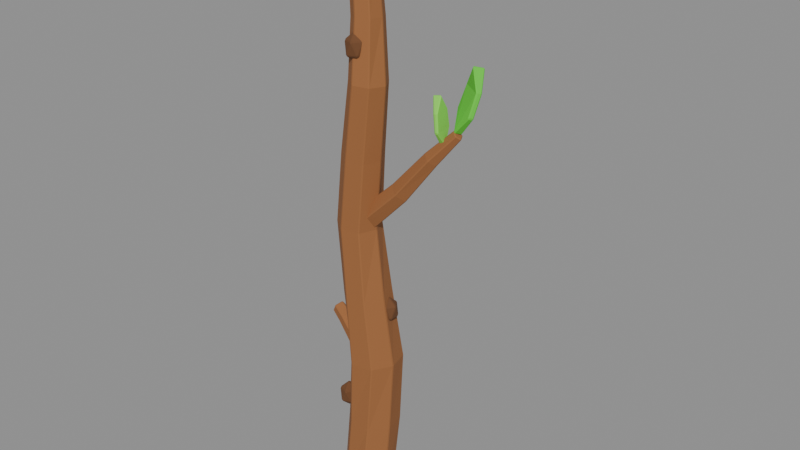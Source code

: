 # Source: myw_stick.blend  (saved by Blender 5.3.31; exported with 4.5.12 LTS)
import bpy
from mathutils import Matrix  # noqa: F401  (used for matrix-valued properties, if any)

bpy.ops.wm.read_factory_settings(use_empty=True)
scene = bpy.context.scene
scene.name = 'Scene'

# ---- collections
col_myw_stick = bpy.data.collections.new('MYW_Stick'); scene.collection.children.link(col_myw_stick)

# ---- materials (node trees are filled in below, after node groups)
mat_myw_wood = bpy.data.materials.new('MYW_Wood')
mat_myw_wood.diffuse_color = (0.3231, 0.1248, 0.03955, 1.0)
mat_myw_woodlight = bpy.data.materials.new('MYW_WoodLight')
mat_myw_woodlight.diffuse_color = (0.6445, 0.3231, 0.1221, 1.0)
mat_myw_bark = bpy.data.materials.new('MYW_Bark')
mat_myw_bark.diffuse_color = (0.147, 0.05781, 0.01938, 1.0)
mat_myw_leaf = bpy.data.materials.new('MYW_Leaf')
mat_myw_leaf.diffuse_color = (0.107, 0.6308, 0.03434, 1.0)
mat_myw_leaf2 = bpy.data.materials.new('MYW_Leaf2')
mat_myw_leaf2.diffuse_color = (0.2384, 0.7454, 0.07227, 1.0)

# ---- material node trees
mat_myw_wood.use_nodes = True; mat_myw_wood.node_tree.nodes.clear()
_N = mat_myw_wood.node_tree.nodes; _L = mat_myw_wood.node_tree.links
n0 = _N.new('ShaderNodeBsdfPrincipled'); n0.name = 'Principled BSDF'; n0.location = (-200, 100)
n0.inputs[0].default_value = (0.3231, 0.1248, 0.03955, 1.0)
n0.inputs[2].default_value = 0.9
n0.inputs[10].default_value = 0.005
n1 = _N.new('ShaderNodeOutputMaterial'); n1.name = 'Material Output'; n1.location = (200, 100)
_L.new(n0.outputs[0], n1.inputs[0])
n1.is_active_output = True
mat_myw_woodlight.use_nodes = True; mat_myw_woodlight.node_tree.nodes.clear()
_N = mat_myw_woodlight.node_tree.nodes; _L = mat_myw_woodlight.node_tree.links
n0 = _N.new('ShaderNodeBsdfPrincipled'); n0.name = 'Principled BSDF'; n0.location = (-200, 100)
n0.inputs[0].default_value = (0.6445, 0.3231, 0.1221, 1.0)
n0.inputs[2].default_value = 0.9
n0.inputs[10].default_value = 0.005
n1 = _N.new('ShaderNodeOutputMaterial'); n1.name = 'Material Output'; n1.location = (200, 100)
_L.new(n0.outputs[0], n1.inputs[0])
n1.is_active_output = True
mat_myw_bark.use_nodes = True; mat_myw_bark.node_tree.nodes.clear()
_N = mat_myw_bark.node_tree.nodes; _L = mat_myw_bark.node_tree.links
n0 = _N.new('ShaderNodeBsdfPrincipled'); n0.name = 'Principled BSDF'; n0.location = (-200, 100)
n0.inputs[0].default_value = (0.147, 0.05781, 0.01938, 1.0)
n0.inputs[2].default_value = 0.9
n0.inputs[10].default_value = 0.005
n1 = _N.new('ShaderNodeOutputMaterial'); n1.name = 'Material Output'; n1.location = (200, 100)
_L.new(n0.outputs[0], n1.inputs[0])
n1.is_active_output = True
mat_myw_leaf.use_nodes = True; mat_myw_leaf.node_tree.nodes.clear()
_N = mat_myw_leaf.node_tree.nodes; _L = mat_myw_leaf.node_tree.links
n0 = _N.new('ShaderNodeBsdfPrincipled'); n0.name = 'Principled BSDF'; n0.location = (-200, 100)
n0.inputs[0].default_value = (0.107, 0.6308, 0.03434, 1.0)
n0.inputs[2].default_value = 0.9
n0.inputs[10].default_value = 0.005
n1 = _N.new('ShaderNodeOutputMaterial'); n1.name = 'Material Output'; n1.location = (200, 100)
_L.new(n0.outputs[0], n1.inputs[0])
n1.is_active_output = True
mat_myw_leaf2.use_nodes = True; mat_myw_leaf2.node_tree.nodes.clear()
_N = mat_myw_leaf2.node_tree.nodes; _L = mat_myw_leaf2.node_tree.links
n0 = _N.new('ShaderNodeBsdfPrincipled'); n0.name = 'Principled BSDF'; n0.location = (-200, 100)
n0.inputs[0].default_value = (0.2384, 0.7454, 0.07227, 1.0)
n0.inputs[2].default_value = 0.9
n0.inputs[10].default_value = 0.005
n1 = _N.new('ShaderNodeOutputMaterial'); n1.name = 'Material Output'; n1.location = (200, 100)
_L.new(n0.outputs[0], n1.inputs[0])
n1.is_active_output = True

# ---- meshes
me_stick = bpy.data.meshes.new('Stick')
me_stick.from_pydata([(0.0, 0.1658, 0.006316), (-0.1261, 0.101, 0.01617), (-0.1689, -0.03837, 0.02211), (-0.06919, -0.1439, 0.01781), (0.07397, -0.154, 0.008491), (0.1623, -0.03735, 1.254e-05), (0.1244, 0.09923, -0.0004991), (0.02176, 0.1749, 0.4468), (-0.09511, 0.1002, 0.4549), (-0.1271, -0.03409, 0.4597), (-0.03012, -0.1328, 0.4565), (0.1043, -0.1267, 0.4489), (0.1905, -0.01852, 0.4417), (0.1592, 0.124, 0.4403), (0.03488, 0.1708, 0.9012), (-0.07915, 0.1035, 0.8966), (-0.1043, -0.03185, 0.8943), (-0.008078, -0.1398, 0.8963), (0.1343, -0.118, 0.9013), (0.2064, 0.0003778, 0.905), (0.1721, 0.1391, 0.9054), (-0.02089, 0.1389, 1.351), (-0.1358, 0.07899, 1.338), (-0.1348, -0.05293, 1.335), (-0.04175, -0.1361, 1.343), (0.07963, -0.1174, 1.355), (0.1449, -0.01117, 1.364), (0.106, 0.1146, 1.363), (-0.06657, 0.1311, 1.801), (-0.166, 0.06453, 1.801), (-0.1701, -0.05877, 1.799), (-0.07386, -0.1333, 1.799), (0.04516, -0.1123, 1.799), (0.09139, -0.003206, 1.8), (0.04439, 0.1007, 1.801), (-0.03065, 0.1106, 2.257), (-0.1208, 0.04426, 2.265), (-0.1138, -0.06917, 2.261), (-0.02485, -0.1341, 2.249), (0.08411, -0.1104, 2.237), (0.1283, -0.006221, 2.236), (0.07576, 0.091, 2.245), (0.02466, 0.0844, 2.7), (-0.04993, 0.01316, 2.705), (-0.03586, -0.08545, 2.705), (0.0428, -0.1449, 2.702), (0.1385, -0.1146, 2.697), (0.1805, -0.02093, 2.694), (0.1267, 0.06807, 2.695), (0.006849, 0.09071, 3.041), (-0.06083, 0.03319, 3.039), (-0.03917, -0.05178, 3.047), (0.03028, -0.09818, 3.056), (0.114, -0.07163, 3.061), (0.134, 0.01246, 3.057), (0.09179, 0.08534, 3.048), (-0.02251, 0.06713, 3.425), (-0.0584, 0.03517, 3.423), (-0.05039, -0.01238, 3.426), (-0.005879, -0.03404, 3.433), (0.04057, -0.01768, 3.437), (0.0483, 0.03087, 3.435), (0.02433, 0.07188, 3.43), (0.0, 0.1658, -0.003684), (-0.1261, 0.101, 0.006165), (-0.1689, -0.03837, 0.01211), (-0.06919, -0.1439, 0.00781), (0.07397, -0.154, -0.001509), (0.1623, -0.03735, -0.009987), (0.1244, 0.09923, -0.0105), (-0.08324, 0.04289, 3.389), (-0.03077, 0.09292, 3.392), (-0.07106, -0.03191, 3.395), (-0.004162, -0.06565, 3.404), (0.06671, -0.0386, 3.411), (0.08099, 0.03497, 3.408), (0.04141, 0.09688, 3.4), (0.02657, -0.07556, 1.85), (0.07266, -0.01891, 1.799), (0.0456, 0.06281, 1.819), (-0.01773, 0.06011, 1.883), (-0.03071, -0.02892, 1.903), (0.256, -0.04452, 2.08), (0.2986, 0.003947, 2.038), (0.2722, 0.07209, 2.056), (0.216, 0.07093, 2.106), (0.2053, -0.004685, 2.122), (0.4575, -0.01243, 2.33), (0.4897, 0.02946, 2.298), (0.4661, 0.08211, 2.312), (0.4224, 0.07636, 2.349), (0.4155, 0.01915, 2.361), (0.6065, 0.03765, 2.5), (0.6263, 0.06427, 2.478), (0.6091, 0.09954, 2.487), (0.5804, 0.09363, 2.513), (0.579, 0.05536, 2.521), (-0.03773, 0.06136, 0.95), (-0.08067, 0.02392, 0.9091), (-0.08063, -0.04138, 0.9242), (-0.03735, -0.05117, 0.9764), (-0.007759, 0.01158, 0.9961), (-0.1901, 0.07558, 1.08), (-0.2237, 0.05084, 1.042), (-0.2256, -0.006156, 1.056), (-0.1913, -0.01583, 1.105), (-0.168, 0.03965, 1.121), (-0.2685, 0.0962, 1.12), (-0.2942, 0.06738, 1.083), (-0.2998, 0.01792, 1.097), (-0.2777, 0.01274, 1.143), (-0.2572, 0.05951, 1.161), (-0.1061, -0.05717, 0.509), (-0.05909, -0.09135, 0.5593), (-0.1241, -0.1125, 0.5593), (-0.1643, -0.05717, 0.5593), (-0.1241, -0.001883, 0.5593), (-0.05909, -0.023, 0.5593), (-0.08816, -0.1125, 0.6407), (-0.1532, -0.09135, 0.6407), (-0.1532, -0.023, 0.6407), (-0.08816, -0.001883, 0.6407), (-0.04799, -0.05717, 0.6407), (-0.1061, -0.05717, 0.691), (0.1271, 0.05374, 1.159), (0.1741, 0.01957, 1.209), (0.1091, -0.001552, 1.209), (0.06897, 0.05374, 1.209), (0.1091, 0.109, 1.209), (0.1741, 0.08791, 1.209), (0.1451, -0.001552, 1.291), (0.08007, 0.01957, 1.291), (0.08007, 0.08791, 1.291), (0.1451, 0.109, 1.291), (0.1852, 0.05374, 1.291), (0.1271, 0.05374, 1.341), (-0.1025, 0.05165, 1.959), (-0.05545, 0.01748, 2.009), (-0.1204, -0.003638, 2.009), (-0.1606, 0.05165, 2.009), (-0.1204, 0.1069, 2.009), (-0.05545, 0.08583, 2.009), (-0.08452, -0.003638, 2.091), (-0.1495, 0.01748, 2.091), (-0.1495, 0.08583, 2.091), (-0.08452, 0.1069, 2.091), (-0.04435, 0.05165, 2.091), (-0.1025, 0.05165, 2.141), (0.02968, -0.09142, 2.809), (0.07672, -0.1256, 2.859), (0.01172, -0.1467, 2.859), (-0.02846, -0.09142, 2.859), (0.01172, -0.03613, 2.859), (0.07672, -0.05725, 2.859), (0.04765, -0.1467, 2.941), (-0.01735, -0.1256, 2.941), (-0.01735, -0.05725, 2.941), (0.04765, -0.03613, 2.941), (0.08782, -0.09142, 2.941), (0.02968, -0.09142, 2.991)], [], [(63, 64, 8, 7), (64, 65, 9, 8), (65, 66, 10, 9), (66, 67, 11, 10), (67, 68, 12, 11), (68, 69, 13, 12), (69, 63, 7, 13), (7, 8, 15, 14), (8, 9, 16, 15), (9, 10, 17, 16), (10, 11, 18, 17), (11, 12, 19, 18), (12, 13, 20, 19), (13, 7, 14, 20), (14, 15, 22, 21), (15, 16, 23, 22), (16, 17, 24, 23), (17, 18, 25, 24), (18, 19, 26, 25), (19, 20, 27, 26), (20, 14, 21, 27), (21, 22, 29, 28), (22, 23, 30, 29), (23, 24, 31, 30), (24, 25, 32, 31), (25, 26, 33, 32), (26, 27, 34, 33), (27, 21, 28, 34), (28, 29, 36, 35), (29, 30, 37, 36), (30, 31, 38, 37), (31, 32, 39, 38), (32, 33, 40, 39), (33, 34, 41, 40), (34, 28, 35, 41), (35, 36, 43, 42), (36, 37, 44, 43), (37, 38, 45, 44), (38, 39, 46, 45), (39, 40, 47, 46), (40, 41, 48, 47), (41, 35, 42, 48), (42, 43, 50, 49), (43, 44, 51, 50), (44, 45, 52, 51), (45, 46, 53, 52), (46, 47, 54, 53), (47, 48, 55, 54), (48, 42, 49, 55), (49, 50, 70, 71), (50, 51, 72, 70), (51, 52, 73, 72), (52, 53, 74, 73), (53, 54, 75, 74), (54, 55, 76, 75), (55, 49, 71, 76), (6, 5, 4, 3, 2, 1, 0), (56, 57, 58, 59, 60, 61, 62), (0, 1, 64, 63), (1, 2, 65, 64), (2, 3, 66, 65), (3, 4, 67, 66), (4, 5, 68, 67), (5, 6, 69, 68), (6, 0, 63, 69), (57, 56, 71, 70), (58, 57, 70, 72), (59, 58, 72, 73), (60, 59, 73, 74), (61, 60, 74, 75), (62, 61, 75, 76), (56, 62, 76, 71), (77, 78, 83, 82), (78, 79, 84, 83), (79, 80, 85, 84), (80, 81, 86, 85), (81, 77, 82, 86), (82, 83, 88, 87), (83, 84, 89, 88), (84, 85, 90, 89), (85, 86, 91, 90), (86, 82, 87, 91), (87, 88, 93, 92), (88, 89, 94, 93), (89, 90, 95, 94), (90, 91, 96, 95), (91, 87, 92, 96), (92, 93, 94, 95, 96), (97, 98, 103, 102), (98, 99, 104, 103), (99, 100, 105, 104), (100, 101, 106, 105), (101, 97, 102, 106), (102, 103, 108, 107), (103, 104, 109, 108), (104, 105, 110, 109), (105, 106, 111, 110), (106, 102, 107, 111), (107, 108, 109, 110, 111), (112, 113, 114), (113, 112, 117), (112, 114, 115), (112, 115, 116), (112, 116, 117), (113, 117, 122), (114, 113, 118), (115, 114, 119), (116, 115, 120), (117, 116, 121), (113, 122, 118), (114, 118, 119), (115, 119, 120), (116, 120, 121), (117, 121, 122), (118, 122, 123), (119, 118, 123), (120, 119, 123), (121, 120, 123), (122, 121, 123), (124, 125, 126), (125, 124, 129), (124, 126, 127), (124, 127, 128), (124, 128, 129), (125, 129, 134), (126, 125, 130), (127, 126, 131), (128, 127, 132), (129, 128, 133), (125, 134, 130), (126, 130, 131), (127, 131, 132), (128, 132, 133), (129, 133, 134), (130, 134, 135), (131, 130, 135), (132, 131, 135), (133, 132, 135), (134, 133, 135), (136, 137, 138), (137, 136, 141), (136, 138, 139), (136, 139, 140), (136, 140, 141), (137, 141, 146), (138, 137, 142), (139, 138, 143), (140, 139, 144), (141, 140, 145), (137, 146, 142), (138, 142, 143), (139, 143, 144), (140, 144, 145), (141, 145, 146), (142, 146, 147), (143, 142, 147), (144, 143, 147), (145, 144, 147), (146, 145, 147), (148, 149, 150), (149, 148, 153), (148, 150, 151), (148, 151, 152), (148, 152, 153), (149, 153, 158), (150, 149, 154), (151, 150, 155), (152, 151, 156), (153, 152, 157), (149, 158, 154), (150, 154, 155), (151, 155, 156), (152, 156, 157), (153, 157, 158), (154, 158, 159), (155, 154, 159), (156, 155, 159), (157, 156, 159), (158, 157, 159)])
me_stick.polygons.foreach_set('material_index', [0, 0, 0, 0, 0, 0, 0, 0, 0, 0, 0, 0, 0, 0, 0, 0, 0, 0, 0, 0, 0, 0, 0, 0, 0, 0, 0, 0, 0, 0, 0, 0, 0, 0, 0, 0, 0, 0, 0, 0, 0, 0, 0, 0, 0, 0, 0, 0, 0, 0, 0, 0, 0, 0, 0, 0, 1, 0, 0, 0, 0, 0, 0, 0, 0, 0, 0, 0, 0, 0, 0, 0, 0, 0, 0, 0, 0, 0, 0, 0, 0, 0, 0, 0, 0, 0, 0, 0, 0, 0, 0, 0, 0, 0, 0, 0, 0, 0, 1, 2, 2, 2, 2, 2, 2, 2, 2, 2, 2, 2, 2, 2, 2, 2, 2, 2, 2, 2, 2, 2, 2, 2, 2, 2, 2, 2, 2, 2, 2, 2, 2, 2, 2, 2, 2, 2, 2, 2, 2, 2, 2, 2, 2, 2, 2, 2, 2, 2, 2, 2, 2, 2, 2, 2, 2, 2, 2, 2, 2, 2, 2, 2, 2, 2, 2, 2, 2, 2, 2, 2, 2, 2, 2, 2, 2, 2, 2, 2, 2])
me_stick.materials.append(mat_myw_wood)
me_stick.materials.append(mat_myw_woodlight)
me_stick.materials.append(mat_myw_bark)
me_stick.update()
me_leaf_twig = bpy.data.meshes.new('Leaf_Twig')
me_leaf_twig.from_pydata([(0.0, 0.02, 0.0), (0.09, 0.02, 0.12), (0.08, 0.03, 0.26), (0.0, 0.04, 0.38), (-0.08, 0.03, 0.26), (-0.09, 0.02, 0.12), (0.0, -0.03, 0.0), (0.09, -0.01, 0.12), (0.08, 0.0, 0.26), (0.0, -0.03, 0.38), (-0.08, 0.0, 0.26), (-0.09, -0.01, 0.12)], [], [(0, 5, 4, 3, 2, 1), (11, 6, 7, 8, 9, 10), (0, 1, 7, 6), (1, 2, 8, 7), (2, 3, 9, 8), (3, 4, 10, 9), (4, 5, 11, 10), (5, 0, 6, 11)])
me_leaf_twig.materials.append(mat_myw_leaf)
me_leaf_twig.update()
me_leaf_twig2 = bpy.data.meshes.new('Leaf_Twig2')
me_leaf_twig2.from_pydata([(0.0, 0.015, 0.0), (0.0675, 0.015, 0.09), (0.06, 0.0225, 0.195), (0.0, 0.03, 0.285), (-0.06, 0.0225, 0.195), (-0.0675, 0.015, 0.09), (0.0, -0.0225, 0.0), (0.0675, -0.0075, 0.09), (0.06, 0.0, 0.195), (0.0, -0.0225, 0.285), (-0.06, 0.0, 0.195), (-0.0675, -0.0075, 0.09)], [], [(0, 5, 4, 3, 2, 1), (11, 6, 7, 8, 9, 10), (0, 1, 7, 6), (1, 2, 8, 7), (2, 3, 9, 8), (3, 4, 10, 9), (4, 5, 11, 10), (5, 0, 6, 11)])
me_leaf_twig2.materials.append(mat_myw_leaf2)
me_leaf_twig2.update()
me_leaf_top = bpy.data.meshes.new('Leaf_Top')
me_leaf_top.from_pydata([(0.0, 0.016, 0.0), (0.072, 0.016, 0.096), (0.064, 0.024, 0.208), (0.0, 0.032, 0.304), (-0.064, 0.024, 0.208), (-0.072, 0.016, 0.096), (0.0, -0.024, 0.0), (0.072, -0.008, 0.096), (0.064, 0.0, 0.208), (0.0, -0.024, 0.304), (-0.064, 0.0, 0.208), (-0.072, -0.008, 0.096)], [], [(0, 5, 4, 3, 2, 1), (11, 6, 7, 8, 9, 10), (0, 1, 7, 6), (1, 2, 8, 7), (2, 3, 9, 8), (3, 4, 10, 9), (4, 5, 11, 10), (5, 0, 6, 11)])
me_leaf_top.materials.append(mat_myw_leaf2)
me_leaf_top.update()

# ---- objects
ob_stick = bpy.data.objects.new('Stick', me_stick)
ob_leaf_twig = bpy.data.objects.new('Leaf_Twig', me_leaf_twig)
ob_leaf_twig2 = bpy.data.objects.new('Leaf_Twig2', me_leaf_twig2)
ob_leaf_top = bpy.data.objects.new('Leaf_Top', me_leaf_top)

# ---- transforms, parenting, visibility, modifiers, constraints
ob_stick.location = (0.0, 0.0, 0.0)
_m = ob_stick.modifiers.new('Chamfer', 'BEVEL')
_m.width = 0.02
_m.width_pct = 0.02
ob_leaf_twig.parent = ob_stick
ob_leaf_twig.location = (0.6, 0.07, 2.5)
ob_leaf_twig.rotation_euler = (-0.2618, 0.0, -0.6109)
_m = ob_leaf_twig.modifiers.new('Chamfer', 'BEVEL')
_m.width = 0.006
_m.width_pct = 0.006
ob_leaf_twig2.parent = ob_stick
ob_leaf_twig2.location = (0.52, 0.05, 2.42)
ob_leaf_twig2.rotation_euler = (0.1745, 0.0, -1.396)
_m = ob_leaf_twig2.modifiers.new('Chamfer', 'BEVEL')
_m.width = 0.006
_m.width_pct = 0.006
ob_leaf_top.parent = ob_stick
ob_leaf_top.location = (0.0, 0.02, 3.42)
ob_leaf_top.rotation_euler = (0.0, 0.0, 0.3491)
_m = ob_leaf_top.modifiers.new('Chamfer', 'BEVEL')
_m.width = 0.006
_m.width_pct = 0.006

# ---- collection membership
col_myw_stick.objects.link(ob_stick)
col_myw_stick.objects.link(ob_leaf_twig)
col_myw_stick.objects.link(ob_leaf_twig2)
col_myw_stick.objects.link(ob_leaf_top)

# ---- scene / render settings (as saved in the file)
scene.frame_start = 1; scene.frame_end = 250; scene.frame_set(1)
scene.render.engine = 'BLENDER_EEVEE_NEXT'
scene.render.bake_bias = 0.0
scene.render.bake_samples = 0
scene.render.compositor_device = 'GPU'
scene.eevee.use_volume_custom_range = False
scene.eevee.fast_gi_thickness_near = 0.1
scene.eevee.fast_gi_thickness_far = 0.0
scene.eevee.ray_tracing_options.screen_trace_thickness = 0.1
bpy.context.view_layer.update()

# ---- added for rendering (the .blend has no active camera and no usable light): camera, sun + grey world if the file has none
cam_auto = bpy.data.cameras.new('AutoCamera')
cam_auto.lens = 50.0
cam_auto.sensor_width = 36.0
cam_auto.clip_end = 1000.0
ob_auto_camera = bpy.data.objects.new('AutoCamera', cam_auto)
scene.collection.objects.link(ob_auto_camera)
ob_auto_camera.location = (3.82434, -4.2779, 4.73473)
ob_auto_camera.rotation_euler = (1.09748, -7.21219e-08, 0.694738)
scene.camera = ob_auto_camera
light_auto_sun = bpy.data.lights.new('AutoSun', 'SUN')
light_auto_sun.energy = 3.0
light_auto_sun.angle = 0.0523599
ob_auto_sun = bpy.data.objects.new('AutoSun', light_auto_sun)
scene.collection.objects.link(ob_auto_sun)
ob_auto_sun.rotation_euler = (0.872665, 0.174533, 0.523599)
if scene.world is None:
    world_auto = bpy.data.worlds.new('AutoWorld')
    world_auto.color = (0.3, 0.3, 0.3)
    scene.world = world_auto
bpy.context.view_layer.update()
